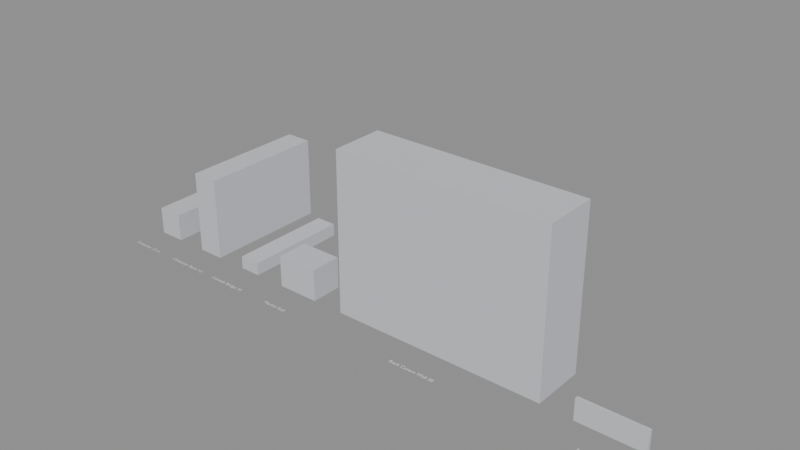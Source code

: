 # Source: KIT_HAU_HaulerAndTortuga.blend  (saved by Blender 4.2.66; exported with 4.5.12 LTS)
import bpy
from mathutils import Matrix  # noqa: F401  (used for matrix-valued properties, if any)

bpy.ops.wm.read_factory_settings(use_empty=True)
scene = bpy.context.scene
scene.name = 'KIT-HAU'

# ---- collections
col_kit_hau = bpy.data.collections.new('KIT-HAU'); scene.collection.children.link(col_kit_hau)
col_kit_hau_reference = bpy.data.collections.new('KIT-HAU_Reference'); col_kit_hau.children.link(col_kit_hau_reference)

# ---- materials (node trees are filled in below, after node groups)
mat_mi_hau_kitblockout = bpy.data.materials.new('MI_HAU_KitBlockout')
mat_mi_hau_kitblockout.diffuse_color = (0.6, 0.62, 0.66, 1.0)

# ---- material node trees

# ---- meshes
me_sm_kit_hau_container12m = bpy.data.meshes.new('SM_KIT_HAU_Container12M')
me_sm_kit_hau_container12m.from_pydata([(0.0, 0.0, 0.0), (0.0, 0.0, 2.6), (0.0, 12.0, 0.0), (0.0, 12.0, 2.6), (2.5, 0.0, 0.0), (2.5, 0.0, 2.6), (2.5, 12.0, 0.0), (2.5, 12.0, 2.6)], [], [(0, 1, 3, 2), (2, 3, 7, 6), (6, 7, 5, 4), (4, 5, 1, 0), (2, 6, 4, 0), (7, 3, 1, 5)])
me_sm_kit_hau_container12m.materials.append(mat_mi_hau_kitblockout)
me_sm_kit_hau_container12m.update()
me_sm_kit_hau_containerstackx3 = bpy.data.meshes.new('SM_KIT_HAU_ContainerStackX3')
me_sm_kit_hau_containerstackx3.from_pydata([(0.0, 0.0, 0.0), (0.0, 0.0, 7.8), (0.0, 12.0, 0.0), (0.0, 12.0, 7.8), (2.5, 0.0, 0.0), (2.5, 0.0, 7.8), (2.5, 12.0, 0.0), (2.5, 12.0, 7.8)], [], [(0, 1, 3, 2), (2, 3, 7, 6), (6, 7, 5, 4), (4, 5, 1, 0), (2, 6, 4, 0), (7, 3, 1, 5)])
me_sm_kit_hau_containerstackx3.materials.append(mat_mi_hau_kitblockout)
me_sm_kit_hau_containerstackx3.update()
me_sm_kit_hau_catwalkbridge10 = bpy.data.meshes.new('SM_KIT_HAU_CatwalkBridge10')
me_sm_kit_hau_catwalkbridge10.from_pydata([(0.0, 0.0, 0.0), (0.0, 0.0, 1.2), (0.0, 10.0, 0.0), (0.0, 10.0, 1.2), (2.0, 0.0, 0.0), (2.0, 0.0, 1.2), (2.0, 10.0, 0.0), (2.0, 10.0, 1.2)], [], [(0, 1, 3, 2), (2, 3, 7, 6), (6, 7, 5, 4), (4, 5, 1, 0), (2, 6, 4, 0), (7, 3, 1, 5)])
me_sm_kit_hau_catwalkbridge10.materials.append(mat_mi_hau_kitblockout)
me_sm_kit_hau_catwalkbridge10.update()
me_sm_kit_hau_marketstall = bpy.data.meshes.new('SM_KIT_HAU_MarketStall')
me_sm_kit_hau_marketstall.from_pydata([(0.0, 0.0, 0.0), (0.0, 0.0, 3.0), (0.0, 3.0, 0.0), (0.0, 3.0, 3.0), (4.0, 0.0, 0.0), (4.0, 0.0, 3.0), (4.0, 3.0, 0.0), (4.0, 3.0, 3.0)], [], [(0, 1, 3, 2), (2, 3, 7, 6), (6, 7, 5, 4), (4, 5, 1, 0), (2, 6, 4, 0), (7, 3, 1, 5)])
me_sm_kit_hau_marketstall.materials.append(mat_mi_hau_kitblockout)
me_sm_kit_hau_marketstall.update()
me_sm_kit_hau_rockcavernwall20 = bpy.data.meshes.new('SM_KIT_HAU_RockCavernWall20')
me_sm_kit_hau_rockcavernwall20.from_pydata([(0.0, 0.0, 0.0), (0.0, 0.0, 15.0), (0.0, 5.0, 0.0), (0.0, 5.0, 15.0), (20.0, 0.0, 0.0), (20.0, 0.0, 15.0), (20.0, 5.0, 0.0), (20.0, 5.0, 15.0)], [], [(0, 1, 3, 2), (2, 3, 7, 6), (6, 7, 5, 4), (4, 5, 1, 0), (2, 6, 4, 0), (7, 3, 1, 5)])
me_sm_kit_hau_rockcavernwall20.materials.append(mat_mi_hau_kitblockout)
me_sm_kit_hau_rockcavernwall20.update()
me_sm_kit_hau_neonsign = bpy.data.meshes.new('SM_KIT_HAU_NeonSign')
me_sm_kit_hau_neonsign.from_pydata([(-3.0, -0.15, 0.0), (-3.0, -0.15, 2.0), (-3.0, 0.15, 0.0), (-3.0, 0.15, 2.0), (3.0, -0.15, 0.0), (3.0, -0.15, 2.0), (3.0, 0.15, 0.0), (3.0, 0.15, 2.0)], [], [(0, 1, 3, 2), (2, 3, 7, 6), (6, 7, 5, 4), (4, 5, 1, 0), (2, 6, 4, 0), (7, 3, 1, 5)])
me_sm_kit_hau_neonsign.materials.append(mat_mi_hau_kitblockout)
me_sm_kit_hau_neonsign.update()

# ---- curves / text
txt_ref_label_sm_kit_hau_container12m = bpy.data.curves.new('REF_Label_SM_KIT_HAU_Container12M', 'FONT')
txt_ref_label_sm_kit_hau_container12m.dimensions = '2D'
txt_ref_label_sm_kit_hau_container12m.body = 'Container 12 m'
txt_ref_label_sm_kit_hau_container12m.align_x = 'CENTER'
txt_ref_label_sm_kit_hau_container12m.size = 0.5
txt_ref_label_sm_kit_hau_containerstackx3 = bpy.data.curves.new('REF_Label_SM_KIT_HAU_ContainerStackX3', 'FONT')
txt_ref_label_sm_kit_hau_containerstackx3.dimensions = '2D'
txt_ref_label_sm_kit_hau_containerstackx3.body = 'Container Stack ×3'
txt_ref_label_sm_kit_hau_containerstackx3.align_x = 'CENTER'
txt_ref_label_sm_kit_hau_containerstackx3.size = 0.5
txt_ref_label_sm_kit_hau_catwalkbridge10 = bpy.data.curves.new('REF_Label_SM_KIT_HAU_CatwalkBridge10', 'FONT')
txt_ref_label_sm_kit_hau_catwalkbridge10.dimensions = '2D'
txt_ref_label_sm_kit_hau_catwalkbridge10.body = 'Catwalk Bridge 10'
txt_ref_label_sm_kit_hau_catwalkbridge10.align_x = 'CENTER'
txt_ref_label_sm_kit_hau_catwalkbridge10.size = 0.5
txt_ref_label_sm_kit_hau_marketstall = bpy.data.curves.new('REF_Label_SM_KIT_HAU_MarketStall', 'FONT')
txt_ref_label_sm_kit_hau_marketstall.dimensions = '2D'
txt_ref_label_sm_kit_hau_marketstall.body = 'Market Stall'
txt_ref_label_sm_kit_hau_marketstall.align_x = 'CENTER'
txt_ref_label_sm_kit_hau_marketstall.size = 0.5
txt_ref_label_sm_kit_hau_rockcavernwall20 = bpy.data.curves.new('REF_Label_SM_KIT_HAU_RockCavernWall20', 'FONT')
txt_ref_label_sm_kit_hau_rockcavernwall20.dimensions = '2D'
txt_ref_label_sm_kit_hau_rockcavernwall20.body = 'Rock Cavern Wall 20'
txt_ref_label_sm_kit_hau_rockcavernwall20.align_x = 'CENTER'
txt_ref_label_sm_kit_hau_rockcavernwall20.size = 0.5
txt_ref_label_sm_kit_hau_neonsign = bpy.data.curves.new('REF_Label_SM_KIT_HAU_NeonSign', 'FONT')
txt_ref_label_sm_kit_hau_neonsign.dimensions = '2D'
txt_ref_label_sm_kit_hau_neonsign.body = 'Neon Sign'
txt_ref_label_sm_kit_hau_neonsign.align_x = 'CENTER'
txt_ref_label_sm_kit_hau_neonsign.size = 0.5

# ---- objects
ob_kit_kit_hau = bpy.data.objects.new('KIT_KIT_HAU', None)
ob_sm_kit_hau_container12m = bpy.data.objects.new('SM_KIT_HAU_Container12M', me_sm_kit_hau_container12m)
ob_sm_kit_hau_containerstackx3 = bpy.data.objects.new('SM_KIT_HAU_ContainerStackX3', me_sm_kit_hau_containerstackx3)
ob_sm_kit_hau_catwalkbridge10 = bpy.data.objects.new('SM_KIT_HAU_CatwalkBridge10', me_sm_kit_hau_catwalkbridge10)
ob_sm_kit_hau_marketstall = bpy.data.objects.new('SM_KIT_HAU_MarketStall', me_sm_kit_hau_marketstall)
ob_sm_kit_hau_rockcavernwall20 = bpy.data.objects.new('SM_KIT_HAU_RockCavernWall20', me_sm_kit_hau_rockcavernwall20)
ob_sm_kit_hau_neonsign = bpy.data.objects.new('SM_KIT_HAU_NeonSign', me_sm_kit_hau_neonsign)
ob_ref_label_sm_kit_hau_container12m = bpy.data.objects.new('REF_Label_SM_KIT_HAU_Container12M', txt_ref_label_sm_kit_hau_container12m)
ob_ref_label_sm_kit_hau_containerstackx3 = bpy.data.objects.new('REF_Label_SM_KIT_HAU_ContainerStackX3', txt_ref_label_sm_kit_hau_containerstackx3)
ob_ref_label_sm_kit_hau_catwalkbridge10 = bpy.data.objects.new('REF_Label_SM_KIT_HAU_CatwalkBridge10', txt_ref_label_sm_kit_hau_catwalkbridge10)
ob_ref_label_sm_kit_hau_marketstall = bpy.data.objects.new('REF_Label_SM_KIT_HAU_MarketStall', txt_ref_label_sm_kit_hau_marketstall)
ob_ref_label_sm_kit_hau_rockcavernwall20 = bpy.data.objects.new('REF_Label_SM_KIT_HAU_RockCavernWall20', txt_ref_label_sm_kit_hau_rockcavernwall20)
ob_ref_label_sm_kit_hau_neonsign = bpy.data.objects.new('REF_Label_SM_KIT_HAU_NeonSign', txt_ref_label_sm_kit_hau_neonsign)

# ---- transforms, parenting, visibility, modifiers, constraints
ob_kit_kit_hau.location = (0.0, 0.0, 0.0)
ob_kit_kit_hau.empty_display_type = 'CUBE'
ob_sm_kit_hau_container12m.location = (0.0, 0.0, 0.0)
ob_sm_kit_hau_containerstackx3.location = (5.5, 0.0, 0.0)
ob_sm_kit_hau_catwalkbridge10.location = (11.0, 0.0, 0.0)
ob_sm_kit_hau_marketstall.location = (16.0, 0.0, 0.0)
ob_sm_kit_hau_rockcavernwall20.location = (23.0, 0.0, 0.0)
ob_sm_kit_hau_neonsign.location = (49.0, 0.0, 0.0)
ob_ref_label_sm_kit_hau_container12m.location = (1.25, -3.0, 0.02)
ob_ref_label_sm_kit_hau_containerstackx3.location = (6.75, -3.0, 0.02)
ob_ref_label_sm_kit_hau_catwalkbridge10.location = (12.0, -3.0, 0.02)
ob_ref_label_sm_kit_hau_marketstall.location = (18.0, -3.0, 0.02)
ob_ref_label_sm_kit_hau_rockcavernwall20.location = (33.0, -3.0, 0.02)
ob_ref_label_sm_kit_hau_neonsign.location = (49.0, -3.0, 0.02)

# ---- collection membership
scene.collection.objects.link(ob_kit_kit_hau)
col_kit_hau.objects.link(ob_sm_kit_hau_container12m)
col_kit_hau.objects.link(ob_sm_kit_hau_containerstackx3)
col_kit_hau.objects.link(ob_sm_kit_hau_catwalkbridge10)
col_kit_hau.objects.link(ob_sm_kit_hau_marketstall)
col_kit_hau.objects.link(ob_sm_kit_hau_rockcavernwall20)
col_kit_hau.objects.link(ob_sm_kit_hau_neonsign)
col_kit_hau_reference.objects.link(ob_ref_label_sm_kit_hau_container12m)
col_kit_hau_reference.objects.link(ob_ref_label_sm_kit_hau_containerstackx3)
col_kit_hau_reference.objects.link(ob_ref_label_sm_kit_hau_catwalkbridge10)
col_kit_hau_reference.objects.link(ob_ref_label_sm_kit_hau_marketstall)
col_kit_hau_reference.objects.link(ob_ref_label_sm_kit_hau_rockcavernwall20)
col_kit_hau_reference.objects.link(ob_ref_label_sm_kit_hau_neonsign)

# ---- scene / render settings (as saved in the file)
scene.frame_start = 1; scene.frame_end = 250; scene.frame_set(1)
scene.render.engine = 'BLENDER_EEVEE_NEXT'
bpy.context.view_layer.update()

# ---- added for rendering (the .blend has no active camera and no usable light): camera, sun + grey world if the file has none
cam_auto = bpy.data.cameras.new('AutoCamera')
cam_auto.lens = 50.0
cam_auto.sensor_width = 36.0
cam_auto.clip_end = 1000.0
ob_auto_camera = bpy.data.objects.new('AutoCamera', cam_auto)
scene.collection.objects.link(ob_auto_camera)
ob_auto_camera.location = (78.1095, -58.2906, 49.3221)
ob_auto_camera.rotation_euler = (1.09748, -7.21219e-08, 0.694738)
scene.camera = ob_auto_camera
light_auto_sun = bpy.data.lights.new('AutoSun', 'SUN')
light_auto_sun.energy = 3.0
light_auto_sun.angle = 0.0523599
ob_auto_sun = bpy.data.objects.new('AutoSun', light_auto_sun)
scene.collection.objects.link(ob_auto_sun)
ob_auto_sun.rotation_euler = (0.872665, 0.174533, 0.523599)
if scene.world is None:
    world_auto = bpy.data.worlds.new('AutoWorld')
    world_auto.color = (0.3, 0.3, 0.3)
    scene.world = world_auto
bpy.context.view_layer.update()
